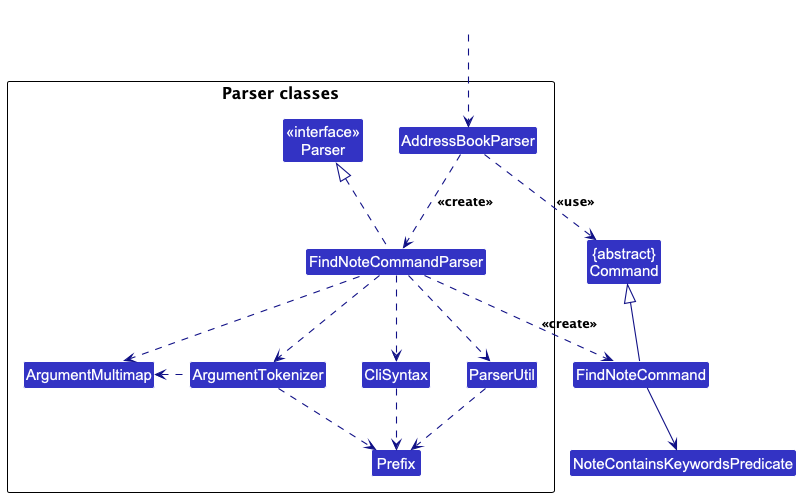

The diagram above was rendered by PlantUML. Its source (embedded in the PNG):
@startuml
!include style.puml
skinparam arrowThickness 1.1
skinparam arrowColor LOGIC_COLOR_T4
skinparam classBackgroundColor LOGIC_COLOR

class "{abstract}\nCommand" as Command
class FindNoteCommand
class NoteContainsKeywordsPredicate

package "Parser classes" {
class "<<interface>>\nParser" as Parser
class AddressBookParser
class FindNoteCommandParser
class CliSyntax
class ParserUtil
class ArgumentMultimap
class ArgumentTokenizer
class Prefix
}

class HiddenOutside #FFFFFF
HiddenOutside ..> AddressBookParser

AddressBookParser .down.> FindNoteCommandParser : <<create>>

FindNoteCommandParser ..> FindNoteCommand : <<create>>
FindNoteCommand --> NoteContainsKeywordsPredicate
AddressBookParser ..> Command : <<use>>
FindNoteCommandParser .up.|> Parser
FindNoteCommandParser ..> ArgumentMultimap
FindNoteCommandParser ..> ArgumentTokenizer
ArgumentTokenizer .left.> ArgumentMultimap
FindNoteCommandParser ..> CliSyntax
CliSyntax ..> Prefix
FindNoteCommandParser ..> ParserUtil
ParserUtil .down.> Prefix
ArgumentTokenizer .down.> Prefix
FindNoteCommand -up-|> Command
@enduml